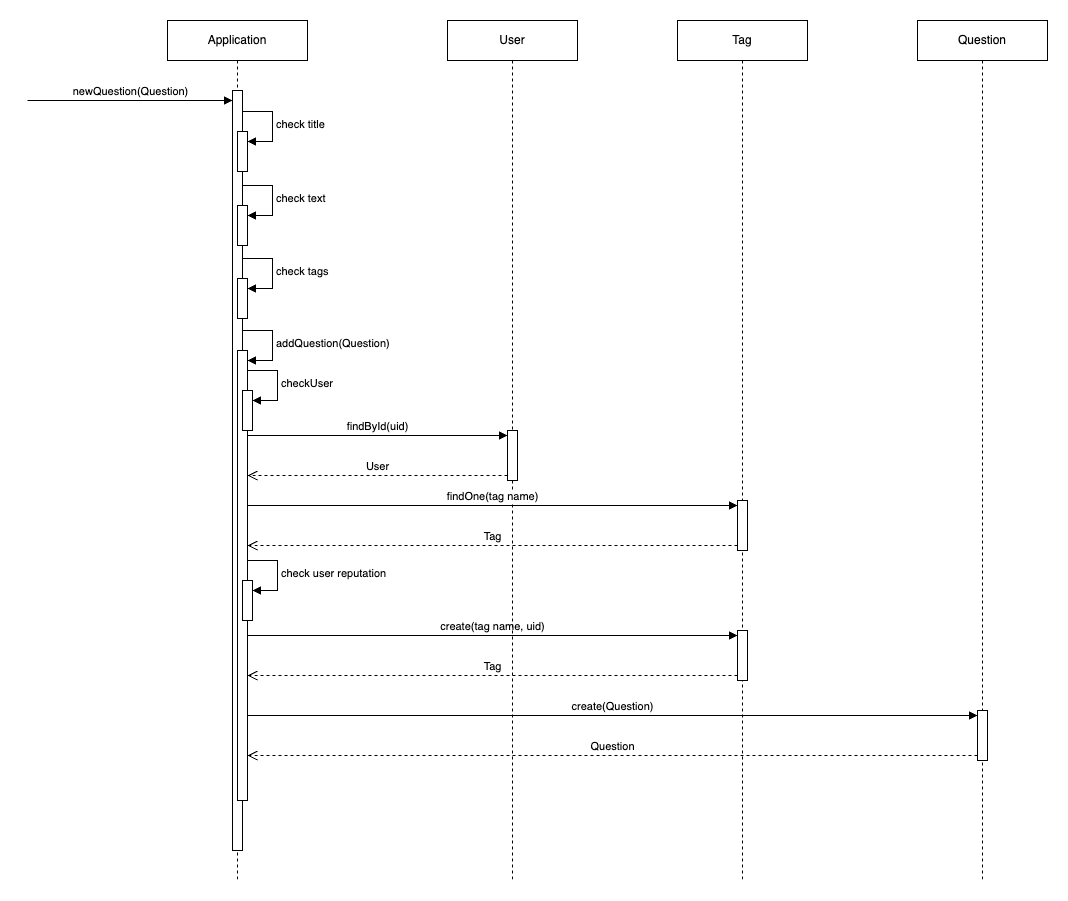

The diagram above was exported from draw.io. Its source (the exported page's mxGraphModel, read from the mxfile embedded in the PNG):
<mxGraphModel dx="1434" dy="790" grid="1" gridSize="10" guides="1" tooltips="1" connect="1" arrows="1" fold="1" page="1" pageScale="1" pageWidth="2000" pageHeight="2000" math="0" shadow="0">
  <root>
    <mxCell id="0" />
    <mxCell id="1" parent="0" />
    <mxCell id="Ljor7duTzg9GkVdhtH4r-1" value="Application" style="shape=umlLifeline;perimeter=lifelinePerimeter;whiteSpace=wrap;html=1;container=1;dropTarget=0;collapsible=0;recursiveResize=0;outlineConnect=0;portConstraint=eastwest;newEdgeStyle={&quot;curved&quot;:0,&quot;rounded&quot;:0};" parent="1" vertex="1">
      <mxGeometry x="470" y="190" width="140" height="860" as="geometry" />
    </mxCell>
    <mxCell id="Ljor7duTzg9GkVdhtH4r-3" value="" style="html=1;points=[[0,0,0,0,5],[0,1,0,0,-5],[1,0,0,0,5],[1,1,0,0,-5]];perimeter=orthogonalPerimeter;outlineConnect=0;targetShapes=umlLifeline;portConstraint=eastwest;newEdgeStyle={&quot;curved&quot;:0,&quot;rounded&quot;:0};" parent="Ljor7duTzg9GkVdhtH4r-1" vertex="1">
      <mxGeometry x="65" y="70" width="10" height="760" as="geometry" />
    </mxCell>
    <mxCell id="Ljor7duTzg9GkVdhtH4r-4" value="" style="html=1;points=[[0,0,0,0,5],[0,1,0,0,-5],[1,0,0,0,5],[1,1,0,0,-5]];perimeter=orthogonalPerimeter;outlineConnect=0;targetShapes=umlLifeline;portConstraint=eastwest;newEdgeStyle={&quot;curved&quot;:0,&quot;rounded&quot;:0};" parent="Ljor7duTzg9GkVdhtH4r-1" vertex="1">
      <mxGeometry x="70" y="111" width="10" height="40" as="geometry" />
    </mxCell>
    <mxCell id="Ljor7duTzg9GkVdhtH4r-5" value="check title" style="html=1;align=left;spacingLeft=2;endArrow=block;rounded=0;edgeStyle=orthogonalEdgeStyle;curved=0;rounded=0;" parent="Ljor7duTzg9GkVdhtH4r-1" target="Ljor7duTzg9GkVdhtH4r-4" edge="1">
      <mxGeometry relative="1" as="geometry">
        <mxPoint x="75" y="91" as="sourcePoint" />
        <Array as="points">
          <mxPoint x="105" y="121" />
        </Array>
      </mxGeometry>
    </mxCell>
    <mxCell id="Ljor7duTzg9GkVdhtH4r-6" value="" style="html=1;points=[[0,0,0,0,5],[0,1,0,0,-5],[1,0,0,0,5],[1,1,0,0,-5]];perimeter=orthogonalPerimeter;outlineConnect=0;targetShapes=umlLifeline;portConstraint=eastwest;newEdgeStyle={&quot;curved&quot;:0,&quot;rounded&quot;:0};" parent="Ljor7duTzg9GkVdhtH4r-1" vertex="1">
      <mxGeometry x="70" y="185" width="10" height="40" as="geometry" />
    </mxCell>
    <mxCell id="Ljor7duTzg9GkVdhtH4r-7" value="check text" style="html=1;align=left;spacingLeft=2;endArrow=block;rounded=0;edgeStyle=orthogonalEdgeStyle;curved=0;rounded=0;" parent="Ljor7duTzg9GkVdhtH4r-1" target="Ljor7duTzg9GkVdhtH4r-6" edge="1">
      <mxGeometry relative="1" as="geometry">
        <mxPoint x="75" y="165" as="sourcePoint" />
        <Array as="points">
          <mxPoint x="105" y="195" />
        </Array>
      </mxGeometry>
    </mxCell>
    <mxCell id="Ljor7duTzg9GkVdhtH4r-8" value="" style="html=1;points=[[0,0,0,0,5],[0,1,0,0,-5],[1,0,0,0,5],[1,1,0,0,-5]];perimeter=orthogonalPerimeter;outlineConnect=0;targetShapes=umlLifeline;portConstraint=eastwest;newEdgeStyle={&quot;curved&quot;:0,&quot;rounded&quot;:0};" parent="Ljor7duTzg9GkVdhtH4r-1" vertex="1">
      <mxGeometry x="70" y="258" width="10" height="40" as="geometry" />
    </mxCell>
    <mxCell id="Ljor7duTzg9GkVdhtH4r-9" value="check tags" style="html=1;align=left;spacingLeft=2;endArrow=block;rounded=0;edgeStyle=orthogonalEdgeStyle;curved=0;rounded=0;" parent="Ljor7duTzg9GkVdhtH4r-1" target="Ljor7duTzg9GkVdhtH4r-8" edge="1">
      <mxGeometry relative="1" as="geometry">
        <mxPoint x="75" y="238" as="sourcePoint" />
        <Array as="points">
          <mxPoint x="105" y="268" />
        </Array>
      </mxGeometry>
    </mxCell>
    <mxCell id="Ljor7duTzg9GkVdhtH4r-19" value="" style="html=1;points=[[0,0,0,0,5],[0,1,0,0,-5],[1,0,0,0,5],[1,1,0,0,-5]];perimeter=orthogonalPerimeter;outlineConnect=0;targetShapes=umlLifeline;portConstraint=eastwest;newEdgeStyle={&quot;curved&quot;:0,&quot;rounded&quot;:0};" parent="Ljor7duTzg9GkVdhtH4r-1" vertex="1">
      <mxGeometry x="70" y="330" width="10" height="450" as="geometry" />
    </mxCell>
    <mxCell id="Ljor7duTzg9GkVdhtH4r-20" value="addQuestion(Question)" style="html=1;align=left;spacingLeft=2;endArrow=block;rounded=0;edgeStyle=orthogonalEdgeStyle;curved=0;rounded=0;" parent="Ljor7duTzg9GkVdhtH4r-1" target="Ljor7duTzg9GkVdhtH4r-19" edge="1">
      <mxGeometry relative="1" as="geometry">
        <mxPoint x="75" y="310" as="sourcePoint" />
        <Array as="points">
          <mxPoint x="105" y="340" />
        </Array>
      </mxGeometry>
    </mxCell>
    <mxCell id="Ljor7duTzg9GkVdhtH4r-21" value="" style="html=1;points=[[0,0,0,0,5],[0,1,0,0,-5],[1,0,0,0,5],[1,1,0,0,-5]];perimeter=orthogonalPerimeter;outlineConnect=0;targetShapes=umlLifeline;portConstraint=eastwest;newEdgeStyle={&quot;curved&quot;:0,&quot;rounded&quot;:0};" parent="Ljor7duTzg9GkVdhtH4r-1" vertex="1">
      <mxGeometry x="75" y="370" width="10" height="40" as="geometry" />
    </mxCell>
    <mxCell id="Ljor7duTzg9GkVdhtH4r-22" value="checkUser" style="html=1;align=left;spacingLeft=2;endArrow=block;rounded=0;edgeStyle=orthogonalEdgeStyle;curved=0;rounded=0;" parent="Ljor7duTzg9GkVdhtH4r-1" target="Ljor7duTzg9GkVdhtH4r-21" edge="1">
      <mxGeometry relative="1" as="geometry">
        <mxPoint x="80" y="350" as="sourcePoint" />
        <Array as="points">
          <mxPoint x="110" y="380" />
        </Array>
      </mxGeometry>
    </mxCell>
    <mxCell id="Ljor7duTzg9GkVdhtH4r-31" value="" style="html=1;points=[[0,0,0,0,5],[0,1,0,0,-5],[1,0,0,0,5],[1,1,0,0,-5]];perimeter=orthogonalPerimeter;outlineConnect=0;targetShapes=umlLifeline;portConstraint=eastwest;newEdgeStyle={&quot;curved&quot;:0,&quot;rounded&quot;:0};" parent="Ljor7duTzg9GkVdhtH4r-1" vertex="1">
      <mxGeometry x="75" y="560" width="10" height="40" as="geometry" />
    </mxCell>
    <mxCell id="Ljor7duTzg9GkVdhtH4r-32" value="check user reputation" style="html=1;align=left;spacingLeft=2;endArrow=block;rounded=0;edgeStyle=orthogonalEdgeStyle;curved=0;rounded=0;" parent="Ljor7duTzg9GkVdhtH4r-1" target="Ljor7duTzg9GkVdhtH4r-31" edge="1">
      <mxGeometry relative="1" as="geometry">
        <mxPoint x="80" y="540" as="sourcePoint" />
        <Array as="points">
          <mxPoint x="110" y="570" />
        </Array>
      </mxGeometry>
    </mxCell>
    <mxCell id="Ljor7duTzg9GkVdhtH4r-2" value="newQuestion(Question)" style="html=1;verticalAlign=bottom;endArrow=block;curved=0;rounded=0;" parent="1" target="Ljor7duTzg9GkVdhtH4r-3" edge="1">
      <mxGeometry width="80" relative="1" as="geometry">
        <mxPoint x="330" y="270" as="sourcePoint" />
        <mxPoint x="370" y="270" as="targetPoint" />
      </mxGeometry>
    </mxCell>
    <mxCell id="Ljor7duTzg9GkVdhtH4r-18" value="Tag" style="shape=umlLifeline;perimeter=lifelinePerimeter;whiteSpace=wrap;html=1;container=1;dropTarget=0;collapsible=0;recursiveResize=0;outlineConnect=0;portConstraint=eastwest;newEdgeStyle={&quot;curved&quot;:0,&quot;rounded&quot;:0};" parent="1" vertex="1">
      <mxGeometry x="980" y="190" width="130" height="860" as="geometry" />
    </mxCell>
    <mxCell id="Ljor7duTzg9GkVdhtH4r-28" value="" style="html=1;points=[[0,0,0,0,5],[0,1,0,0,-5],[1,0,0,0,5],[1,1,0,0,-5]];perimeter=orthogonalPerimeter;outlineConnect=0;targetShapes=umlLifeline;portConstraint=eastwest;newEdgeStyle={&quot;curved&quot;:0,&quot;rounded&quot;:0};" parent="Ljor7duTzg9GkVdhtH4r-18" vertex="1">
      <mxGeometry x="60" y="480" width="10" height="50" as="geometry" />
    </mxCell>
    <mxCell id="Ljor7duTzg9GkVdhtH4r-33" value="" style="html=1;points=[[0,0,0,0,5],[0,1,0,0,-5],[1,0,0,0,5],[1,1,0,0,-5]];perimeter=orthogonalPerimeter;outlineConnect=0;targetShapes=umlLifeline;portConstraint=eastwest;newEdgeStyle={&quot;curved&quot;:0,&quot;rounded&quot;:0};" parent="Ljor7duTzg9GkVdhtH4r-18" vertex="1">
      <mxGeometry x="60" y="610" width="10" height="50" as="geometry" />
    </mxCell>
    <mxCell id="Ljor7duTzg9GkVdhtH4r-34" value="Tag" style="html=1;verticalAlign=bottom;endArrow=open;dashed=1;endSize=8;curved=0;rounded=0;exitX=0;exitY=1;exitDx=0;exitDy=-5;" parent="Ljor7duTzg9GkVdhtH4r-18" source="Ljor7duTzg9GkVdhtH4r-33" edge="1">
      <mxGeometry relative="1" as="geometry">
        <mxPoint x="-430" y="655" as="targetPoint" />
      </mxGeometry>
    </mxCell>
    <mxCell id="Ljor7duTzg9GkVdhtH4r-35" value="create(tag name, uid)" style="html=1;verticalAlign=bottom;endArrow=block;curved=0;rounded=0;entryX=0;entryY=0;entryDx=0;entryDy=5;" parent="Ljor7duTzg9GkVdhtH4r-18" target="Ljor7duTzg9GkVdhtH4r-33" edge="1">
      <mxGeometry relative="1" as="geometry">
        <mxPoint x="-430" y="615" as="sourcePoint" />
      </mxGeometry>
    </mxCell>
    <mxCell id="Ljor7duTzg9GkVdhtH4r-23" value="User" style="shape=umlLifeline;perimeter=lifelinePerimeter;whiteSpace=wrap;html=1;container=1;dropTarget=0;collapsible=0;recursiveResize=0;outlineConnect=0;portConstraint=eastwest;newEdgeStyle={&quot;curved&quot;:0,&quot;rounded&quot;:0};" parent="1" vertex="1">
      <mxGeometry x="750" y="190" width="130" height="860" as="geometry" />
    </mxCell>
    <mxCell id="Ljor7duTzg9GkVdhtH4r-25" value="" style="html=1;points=[[0,0,0,0,5],[0,1,0,0,-5],[1,0,0,0,5],[1,1,0,0,-5]];perimeter=orthogonalPerimeter;outlineConnect=0;targetShapes=umlLifeline;portConstraint=eastwest;newEdgeStyle={&quot;curved&quot;:0,&quot;rounded&quot;:0};" parent="Ljor7duTzg9GkVdhtH4r-23" vertex="1">
      <mxGeometry x="60" y="410" width="10" height="50" as="geometry" />
    </mxCell>
    <mxCell id="Ljor7duTzg9GkVdhtH4r-24" value="Question" style="shape=umlLifeline;perimeter=lifelinePerimeter;whiteSpace=wrap;html=1;container=1;dropTarget=0;collapsible=0;recursiveResize=0;outlineConnect=0;portConstraint=eastwest;newEdgeStyle={&quot;curved&quot;:0,&quot;rounded&quot;:0};" parent="1" vertex="1">
      <mxGeometry x="1220" y="190" width="130" height="860" as="geometry" />
    </mxCell>
    <mxCell id="Ljor7duTzg9GkVdhtH4r-36" value="" style="html=1;points=[[0,0,0,0,5],[0,1,0,0,-5],[1,0,0,0,5],[1,1,0,0,-5]];perimeter=orthogonalPerimeter;outlineConnect=0;targetShapes=umlLifeline;portConstraint=eastwest;newEdgeStyle={&quot;curved&quot;:0,&quot;rounded&quot;:0};" parent="Ljor7duTzg9GkVdhtH4r-24" vertex="1">
      <mxGeometry x="60" y="690" width="10" height="50" as="geometry" />
    </mxCell>
    <mxCell id="Ljor7duTzg9GkVdhtH4r-27" value="User" style="html=1;verticalAlign=bottom;endArrow=open;dashed=1;endSize=8;curved=0;rounded=0;exitX=0;exitY=1;exitDx=0;exitDy=-5;" parent="1" source="Ljor7duTzg9GkVdhtH4r-25" target="Ljor7duTzg9GkVdhtH4r-19" edge="1">
      <mxGeometry relative="1" as="geometry">
        <mxPoint x="740" y="675" as="targetPoint" />
      </mxGeometry>
    </mxCell>
    <mxCell id="Ljor7duTzg9GkVdhtH4r-26" value="findById(uid)" style="html=1;verticalAlign=bottom;endArrow=block;curved=0;rounded=0;entryX=0;entryY=0;entryDx=0;entryDy=5;" parent="1" source="Ljor7duTzg9GkVdhtH4r-19" target="Ljor7duTzg9GkVdhtH4r-25" edge="1">
      <mxGeometry relative="1" as="geometry">
        <mxPoint x="740" y="605" as="sourcePoint" />
      </mxGeometry>
    </mxCell>
    <mxCell id="Ljor7duTzg9GkVdhtH4r-30" value="Tag" style="html=1;verticalAlign=bottom;endArrow=open;dashed=1;endSize=8;curved=0;rounded=0;exitX=0;exitY=1;exitDx=0;exitDy=-5;" parent="1" source="Ljor7duTzg9GkVdhtH4r-28" target="Ljor7duTzg9GkVdhtH4r-19" edge="1">
      <mxGeometry relative="1" as="geometry">
        <mxPoint x="970" y="745" as="targetPoint" />
      </mxGeometry>
    </mxCell>
    <mxCell id="Ljor7duTzg9GkVdhtH4r-29" value="findOne(tag name)" style="html=1;verticalAlign=bottom;endArrow=block;curved=0;rounded=0;entryX=0;entryY=0;entryDx=0;entryDy=5;" parent="1" source="Ljor7duTzg9GkVdhtH4r-19" target="Ljor7duTzg9GkVdhtH4r-28" edge="1">
      <mxGeometry relative="1" as="geometry">
        <mxPoint x="970" y="675" as="sourcePoint" />
      </mxGeometry>
    </mxCell>
    <mxCell id="Ljor7duTzg9GkVdhtH4r-38" value="create(Question)" style="html=1;verticalAlign=bottom;endArrow=block;curved=0;rounded=0;entryX=0;entryY=0;entryDx=0;entryDy=5;" parent="1" source="Ljor7duTzg9GkVdhtH4r-19" target="Ljor7duTzg9GkVdhtH4r-36" edge="1">
      <mxGeometry relative="1" as="geometry">
        <mxPoint x="790" y="885" as="sourcePoint" />
      </mxGeometry>
    </mxCell>
    <mxCell id="Ljor7duTzg9GkVdhtH4r-37" value="Question" style="html=1;verticalAlign=bottom;endArrow=open;dashed=1;endSize=8;curved=0;rounded=0;exitX=0;exitY=1;exitDx=0;exitDy=-5;" parent="1" source="Ljor7duTzg9GkVdhtH4r-36" target="Ljor7duTzg9GkVdhtH4r-19" edge="1">
      <mxGeometry relative="1" as="geometry">
        <mxPoint x="790" y="925" as="targetPoint" />
      </mxGeometry>
    </mxCell>
  </root>
</mxGraphModel>